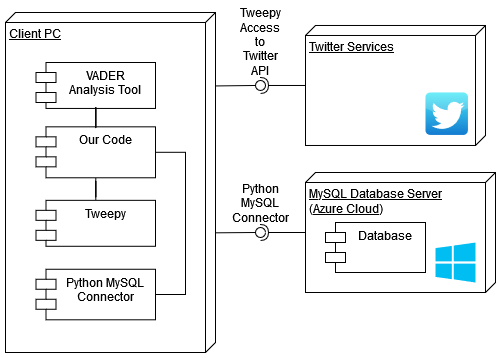

The diagram above was exported from draw.io. Its source (the exported page's mxGraphModel, read from the mxfile embedded in the PNG):
<mxGraphModel dx="1422" dy="771" grid="1" gridSize="10" guides="1" tooltips="1" connect="1" arrows="1" fold="1" page="1" pageScale="1" pageWidth="850" pageHeight="3500" math="0" shadow="0">
  <root>
    <mxCell id="0" />
    <mxCell id="1" parent="0" />
    <mxCell id="w7m0Fat6c1bRsjCkgvyw-8" value="" style="rounded=0;orthogonalLoop=1;jettySize=auto;html=1;endArrow=none;endFill=0;sketch=0;sourcePerimeterSpacing=0;targetPerimeterSpacing=0;exitX=0.648;exitY=-0.001;exitDx=0;exitDy=0;exitPerimeter=0;" parent="1" source="w7m0Fat6c1bRsjCkgvyw-2" target="w7m0Fat6c1bRsjCkgvyw-10" edge="1">
      <mxGeometry relative="1" as="geometry">
        <mxPoint x="350" y="620" as="sourcePoint" />
      </mxGeometry>
    </mxCell>
    <mxCell id="w7m0Fat6c1bRsjCkgvyw-9" value="" style="rounded=0;orthogonalLoop=1;jettySize=auto;html=1;endArrow=halfCircle;endFill=0;entryX=0.5;entryY=0.5;endSize=6;strokeWidth=1;sketch=0;" parent="1" source="w7m0Fat6c1bRsjCkgvyw-1" target="w7m0Fat6c1bRsjCkgvyw-10" edge="1">
      <mxGeometry relative="1" as="geometry">
        <mxPoint x="140" y="250" as="sourcePoint" />
      </mxGeometry>
    </mxCell>
    <mxCell id="w7m0Fat6c1bRsjCkgvyw-10" value="Python MySQL Connector" style="ellipse;whiteSpace=wrap;html=1;align=center;aspect=fixed;resizable=0;points=[];outlineConnect=0;sketch=0;labelPosition=center;verticalLabelPosition=top;verticalAlign=bottom;" parent="1" vertex="1">
      <mxGeometry x="280" y="575" width="10" height="10" as="geometry" />
    </mxCell>
    <mxCell id="w7m0Fat6c1bRsjCkgvyw-12" value="" style="rounded=0;orthogonalLoop=1;jettySize=auto;html=1;endArrow=none;endFill=0;sketch=0;sourcePerimeterSpacing=0;targetPerimeterSpacing=0;exitX=0.216;exitY=-0.002;exitDx=0;exitDy=0;exitPerimeter=0;" parent="1" source="w7m0Fat6c1bRsjCkgvyw-2" target="w7m0Fat6c1bRsjCkgvyw-14" edge="1">
      <mxGeometry relative="1" as="geometry">
        <mxPoint x="380" y="490" as="sourcePoint" />
      </mxGeometry>
    </mxCell>
    <mxCell id="w7m0Fat6c1bRsjCkgvyw-13" value="" style="rounded=0;orthogonalLoop=1;jettySize=auto;html=1;endArrow=halfCircle;endFill=0;entryX=0.5;entryY=0.5;endSize=6;strokeWidth=1;sketch=0;" parent="1" source="w7m0Fat6c1bRsjCkgvyw-15" target="w7m0Fat6c1bRsjCkgvyw-14" edge="1">
      <mxGeometry relative="1" as="geometry">
        <mxPoint x="460" y="405" as="sourcePoint" />
      </mxGeometry>
    </mxCell>
    <mxCell id="w7m0Fat6c1bRsjCkgvyw-14" value="Tweepy Access to Twitter API" style="ellipse;whiteSpace=wrap;html=1;align=center;aspect=fixed;resizable=0;points=[];outlineConnect=0;sketch=0;labelPosition=center;verticalLabelPosition=top;verticalAlign=bottom;" parent="1" vertex="1">
      <mxGeometry x="280" y="427.98" width="10" height="10" as="geometry" />
    </mxCell>
    <mxCell id="w7m0Fat6c1bRsjCkgvyw-15" value="Twitter Services" style="verticalAlign=top;align=left;spacingTop=8;spacingLeft=2;spacingRight=12;shape=cube;size=10;direction=south;fontStyle=4;html=1;" parent="1" vertex="1">
      <mxGeometry x="330" y="372.98" width="180" height="120" as="geometry" />
    </mxCell>
    <mxCell id="w7m0Fat6c1bRsjCkgvyw-22" value="" style="group" parent="1" vertex="1" connectable="0">
      <mxGeometry x="330" y="520" width="190" height="120" as="geometry" />
    </mxCell>
    <mxCell id="w7m0Fat6c1bRsjCkgvyw-1" value="MySQL Database Server&lt;br&gt;(Azure Cloud)" style="verticalAlign=top;align=left;spacingTop=8;spacingLeft=2;spacingRight=12;shape=cube;size=10;direction=south;fontStyle=4;html=1;" parent="w7m0Fat6c1bRsjCkgvyw-22" vertex="1">
      <mxGeometry width="190" height="120" as="geometry" />
    </mxCell>
    <mxCell id="w7m0Fat6c1bRsjCkgvyw-21" value="Database" style="shape=module;align=left;spacingLeft=20;align=center;verticalAlign=top;" parent="w7m0Fat6c1bRsjCkgvyw-22" vertex="1">
      <mxGeometry x="20" y="50" width="100" height="50" as="geometry" />
    </mxCell>
    <mxCell id="w7m0Fat6c1bRsjCkgvyw-28" value="" style="verticalLabelPosition=bottom;html=1;verticalAlign=top;align=center;strokeColor=none;fillColor=#00BEF2;shape=mxgraph.azure.azure_instance;" parent="w7m0Fat6c1bRsjCkgvyw-22" vertex="1">
      <mxGeometry x="130" y="70" width="40" height="40" as="geometry" />
    </mxCell>
    <mxCell id="w7m0Fat6c1bRsjCkgvyw-2" value="Client PC" style="verticalAlign=top;align=left;spacingTop=8;spacingLeft=2;spacingRight=12;shape=cube;size=10;direction=south;fontStyle=4;html=1;" parent="1" vertex="1">
      <mxGeometry x="30" y="360" width="210" height="340" as="geometry" />
    </mxCell>
    <mxCell id="w7m0Fat6c1bRsjCkgvyw-26" style="edgeStyle=orthogonalEdgeStyle;rounded=0;orthogonalLoop=1;jettySize=auto;html=1;endArrow=none;endFill=0;" parent="1" source="w7m0Fat6c1bRsjCkgvyw-4" target="w7m0Fat6c1bRsjCkgvyw-23" edge="1">
      <mxGeometry relative="1" as="geometry">
        <Array as="points">
          <mxPoint x="210" y="499.8035135135135" />
          <mxPoint x="210" y="642.0291891891891" />
        </Array>
      </mxGeometry>
    </mxCell>
    <mxCell id="w7m0Fat6c1bRsjCkgvyw-4" value="Our Code" style="shape=module;align=center;spacingLeft=20;align=center;verticalAlign=top;fontFamily=Helvetica;fontSize=12;fontColor=default;strokeColor=default;fillColor=default;html=1;" parent="1" vertex="1">
      <mxGeometry x="60.5" y="474.3264864864865" width="119.5" height="50.95405405405406" as="geometry" />
    </mxCell>
    <mxCell id="w7m0Fat6c1bRsjCkgvyw-16" value="VADER&#10;Analysis Tool" style="shape=module;align=left;spacingLeft=20;align=center;verticalAlign=top;" parent="1" vertex="1">
      <mxGeometry x="60.5" y="410.00216216216216" width="119.5" height="45.94594594594595" as="geometry" />
    </mxCell>
    <mxCell id="w7m0Fat6c1bRsjCkgvyw-17" value="Tweepy" style="shape=module;align=left;spacingLeft=20;align=center;verticalAlign=top;" parent="1" vertex="1">
      <mxGeometry x="60.5" y="547.84" width="119.5" height="45.94594594594595" as="geometry" />
    </mxCell>
    <mxCell id="w7m0Fat6c1bRsjCkgvyw-23" value="Python MySQL&#10;Connector" style="shape=module;align=left;spacingLeft=20;align=center;verticalAlign=top;" parent="1" vertex="1">
      <mxGeometry x="60.5" y="616.7589189189189" width="119.5" height="50.54054054054054" as="geometry" />
    </mxCell>
    <mxCell id="w7m0Fat6c1bRsjCkgvyw-19" style="edgeStyle=orthogonalEdgeStyle;rounded=0;orthogonalLoop=1;jettySize=auto;html=1;endArrow=none;endFill=0;" parent="1" source="w7m0Fat6c1bRsjCkgvyw-16" target="w7m0Fat6c1bRsjCkgvyw-4" edge="1">
      <mxGeometry relative="1" as="geometry" />
    </mxCell>
    <mxCell id="w7m0Fat6c1bRsjCkgvyw-20" style="edgeStyle=orthogonalEdgeStyle;rounded=0;orthogonalLoop=1;jettySize=auto;html=1;endArrow=none;endFill=0;" parent="1" source="w7m0Fat6c1bRsjCkgvyw-17" target="w7m0Fat6c1bRsjCkgvyw-4" edge="1">
      <mxGeometry relative="1" as="geometry" />
    </mxCell>
    <mxCell id="w7m0Fat6c1bRsjCkgvyw-27" value="" style="dashed=0;outlineConnect=0;html=1;align=center;labelPosition=center;verticalLabelPosition=bottom;verticalAlign=top;shape=mxgraph.webicons.twitter;fillColor=#49EAF7;gradientColor=#137BD0" parent="1" vertex="1">
      <mxGeometry x="450" y="440" width="42.4" height="42.4" as="geometry" />
    </mxCell>
  </root>
</mxGraphModel>